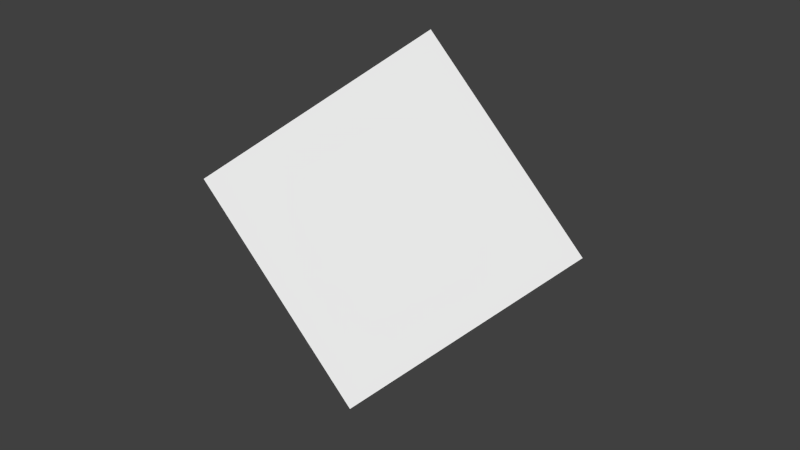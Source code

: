 # Source: Krysztal.blend  (saved by Blender 2.76.0; exported with 4.5.12 LTS)
import bpy
from mathutils import Matrix  # noqa: F401  (used for matrix-valued properties, if any)

bpy.ops.wm.read_factory_settings(use_empty=True)
scene = bpy.context.scene
scene.name = 'Scene'

# ---- collections
col_collection_1 = bpy.data.collections.new('Collection 1'); scene.collection.children.link(col_collection_1)

# ---- world
world_world = bpy.data.worlds.new('World'); scene.world = world_world
world_world.color = (0.05088, 0.05088, 0.05088)
world_world.use_sun_shadow = False
world_world.sun_shadow_jitter_overblur = 0.0
world_world.cycles.sampling_method = 'MANUAL'
world_world.cycles.sample_map_resolution = 256

# ---- meshes
me_cube_001 = bpy.data.meshes.new('Cube.001')
me_cube_001.from_pydata([(-1.0, -1.0, -1.0), (-1.0, -1.0, 1.0), (-1.0, 1.0, -1.0), (-1.0, 1.0, 1.0), (1.0, -1.0, -1.0), (1.0, -1.0, 1.0), (1.0, 1.0, -1.0), (1.0, 1.0, 1.0)], [], [(1, 3, 2, 0), (3, 7, 6, 2), (7, 5, 4, 6), (5, 1, 0, 4), (0, 2, 6, 4), (5, 7, 3, 1)])
me_cube_001.use_remesh_preserve_volume = False
me_cube_001.use_remesh_preserve_attributes = False
me_cube_001.use_mirror_vertex_groups = False
me_cube_001.update()
me_cube_000 = bpy.data.meshes.new('Cube.000')
me_cube_000.from_pydata([(-1.0, -1.0, -1.0), (-1.0, -1.0, 1.0), (-1.0, 1.0, -1.0), (-1.0, 1.0, 1.0), (1.0, -1.0, -1.0), (1.0, -1.0, 1.0), (1.0, 1.0, -1.0), (1.0, 1.0, 1.0)], [], [(1, 3, 2, 0), (3, 7, 6, 2), (7, 5, 4, 6), (5, 1, 0, 4), (0, 2, 6, 4), (5, 7, 3, 1)])
me_cube_000.use_remesh_preserve_volume = False
me_cube_000.use_remesh_preserve_attributes = False
me_cube_000.use_mirror_vertex_groups = False
me_cube_000.update()

# ---- objects
ob_cube = bpy.data.objects.new('Cube', me_cube_001)
ob_cube_001 = bpy.data.objects.new('Cube.001', me_cube_000)

# ---- transforms, parenting, visibility, modifiers, constraints
ob_cube.location = (0.0, 0.0, 0.0)
ob_cube.rotation_euler = (0.7854, 0.7854, 0.0)
ob_cube.lineart.crease_threshold = 0.0
ob_cube_001.location = (0.0, 0.0, 0.0)
ob_cube_001.rotation_euler = (0.7854, 0.7854, 0.0)
ob_cube_001.scale = (0.68, 0.68, 0.68)
ob_cube_001.lineart.crease_threshold = 0.0

# ---- collection membership
col_collection_1.objects.link(ob_cube)
col_collection_1.objects.link(ob_cube_001)

# ---- scene / render settings (as saved in the file)
scene.frame_start = 1; scene.frame_end = 250; scene.frame_set(1)
scene.render.engine = 'BLENDER_EEVEE_NEXT'
scene.render.resolution_percentage = 50
scene.render.dither_intensity = 0.0
scene.cycles.use_denoising = False
scene.cycles.samples = 10
scene.cycles.sampling_pattern = 'TABULATED_SOBOL'
scene.cycles.light_sampling_threshold = 0.0
scene.cycles.use_adaptive_sampling = False
scene.cycles.use_light_tree = False
scene.cycles.blur_glossy = 0.0
scene.cycles.pixel_filter_type = 'GAUSSIAN'
scene.cycles.sample_clamp_indirect = 0.0
scene.view_settings.view_transform = 'Standard'
bpy.context.view_layer.update()

# ---- added for rendering (the .blend has no active camera and no usable light): camera, sun
cam_auto = bpy.data.cameras.new('AutoCamera')
cam_auto.lens = 50.0
cam_auto.sensor_width = 36.0
cam_auto.clip_end = 1000.0
ob_auto_camera = bpy.data.objects.new('AutoCamera', cam_auto)
scene.collection.objects.link(ob_auto_camera)
ob_auto_camera.location = (5.17743, -6.21292, 4.14195)
ob_auto_camera.rotation_euler = (1.09748, -7.21219e-08, 0.694738)
scene.camera = ob_auto_camera
light_auto_sun = bpy.data.lights.new('AutoSun', 'SUN')
light_auto_sun.energy = 3.0
light_auto_sun.angle = 0.0523599
ob_auto_sun = bpy.data.objects.new('AutoSun', light_auto_sun)
scene.collection.objects.link(ob_auto_sun)
ob_auto_sun.rotation_euler = (0.872665, 0.174533, 0.523599)
bpy.context.view_layer.update()
